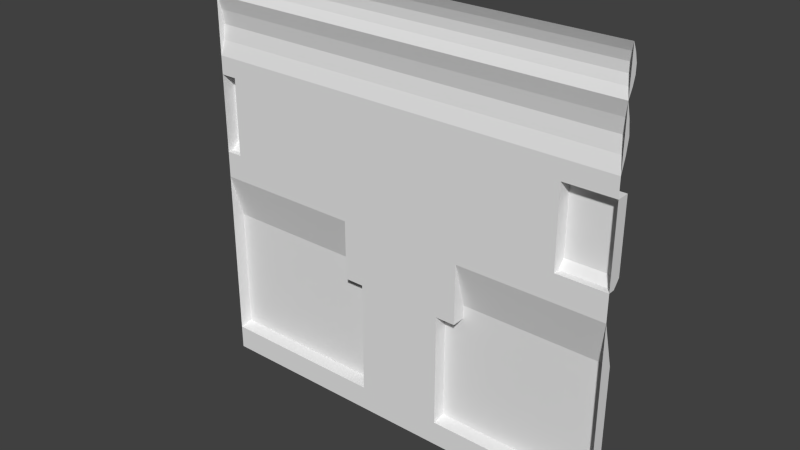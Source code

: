 # Source: maint2_5.blend  (saved by Blender 2.76.0; exported with 4.5.12 LTS)
import bpy
from mathutils import Matrix  # noqa: F401  (used for matrix-valued properties, if any)

bpy.ops.wm.read_factory_settings(use_empty=True)
scene = bpy.context.scene
scene.name = 'Scene'

# ---- collections
col_collection_1 = bpy.data.collections.new('Collection 1'); scene.collection.children.link(col_collection_1)

# ---- materials (node trees are filled in below, after node groups)
mat_maint2_5 = bpy.data.materials.new('maint2_5')
mat_maint2_5.alpha_threshold = 0.0
mat_maint2_5.use_transparent_shadow = False
mat_maint2_5.roughness = 0.5

# ---- material node trees

# ---- world
world_world = bpy.data.worlds.new('World'); scene.world = world_world
world_world.color = (0.05088, 0.05088, 0.05088)
world_world.use_sun_shadow = False
world_world.sun_shadow_jitter_overblur = 0.0
world_world.cycles.sampling_method = 'MANUAL'
world_world.cycles.sample_map_resolution = 256

# ---- meshes
me_maint2_5 = bpy.data.meshes.new('maint2_5')
me_maint2_5.from_pydata([(1.28, -1.2, -0.36), (-1.28, -1.28, -1.28), (1.28, -1.2, -1.12), (-1.28, -1.28, 1.28), (1.28, -1.28, -0.07996), (-1.28, -1.28, 1.021), (-1.28, -1.255, 1.073), (-1.28, -1.24, 1.124), (-1.28, -1.24, 1.176), (-1.28, -1.255, 1.228), (1.28, -1.28, -1.133), (-1.28, -1.28, 0.6729), (-1.28, -1.254, 0.7598), (-1.28, -1.24, 0.8468), (-1.28, -1.254, 0.9337), (1.28, -1.254, 0.9337), (1.28, -1.24, 0.8468), (1.28, -1.254, 0.7598), (1.28, -1.28, 0.6729), (1.28, -1.255, 1.228), (1.28, -1.24, 1.176), (1.28, -1.24, 1.124), (1.28, -1.255, 1.073), (-1.28, -1.28, -1.133), (-1.28, -1.28, -0.07996), (1.28, -1.28, 1.021), (-1.28, -1.2, -1.12), (1.28, -1.28, 1.28), (-1.28, -1.2, -0.36), (1.28, -1.28, -1.28), (1.28, -1.28, 0.08159), (-1.28, -1.28, 0.08159), (0.9815, -1.28, 0.08159), (-1.18, -1.28, 0.08159), (-1.28, -1.28, 0.56), (1.28, -1.28, 0.56), (0.9815, -1.28, 0.56), (-1.18, -1.28, 0.56), (1.28, -1.2, 0.1302), (1.28, -1.24, 0.08159), (-1.28, -1.24, 0.08159), (-1.28, -1.2, 0.1302), (0.9815, -1.2, 0.1302), (0.9815, -1.24, 0.08159), (0.9815, -1.2, 0.56), (-1.18, -1.2, 0.1302), (-1.18, -1.24, 0.08159), (-1.18, -1.2, 0.56), (-1.28, -1.2, 0.56), (1.28, -1.2, 0.56), (-0.2414, -1.2, -1.12), (0.2814, -1.2, -1.12), (-0.2414, -1.2, -0.4407), (0.2814, -1.2, -0.4407), (-0.3602, -1.2, -0.36), (-0.3602, -1.2, -0.4407), (0.4007, -1.2, -0.36), (0.4007, -1.2, -0.4407), (-0.3602, -1.28, -0.07996), (0.4007, -1.28, -0.07996), (-0.2414, -1.28, -0.4426), (-0.2414, -1.28, -1.122), (0.2814, -1.28, -1.122), (0.2814, -1.28, -0.4426), (0.4007, -1.28, -0.4426), (-0.3602, -1.28, -0.4426), (-0.2414, -1.28, -1.133), (0.2814, -1.28, -1.133)], [], [(8, 6, 9), (34, 41, 31), (5, 14, 12), (27, 22, 19), (59, 64, 63), (0, 4, 10), (31, 40, 46), (14, 5, 15), (5, 25, 15), (51, 53, 57), (62, 61, 60), (22, 25, 5), (8, 7, 6), (58, 54, 28), (21, 22, 6), (38, 49, 35), (59, 63, 58), (20, 21, 7), (29, 1, 66), (12, 13, 17), (19, 20, 8), (28, 26, 23), (30, 32, 39), (58, 36, 59), (27, 19, 9), (24, 58, 28), (24, 31, 33), (39, 38, 30), (6, 5, 3), (40, 31, 41), (14, 13, 12), (17, 16, 15), (48, 34, 47), (41, 48, 45), (15, 25, 18), (20, 19, 22), (10, 29, 67), (48, 47, 45), (60, 58, 63), (58, 24, 33), (56, 57, 64), (55, 50, 26), (18, 35, 36), (18, 11, 12), (22, 21, 20), (60, 65, 58), (17, 18, 12), (28, 54, 55), (2, 51, 57), (46, 40, 45), (32, 4, 59), (32, 30, 4), (11, 18, 36), (56, 59, 0), (35, 30, 38), (64, 57, 63), (35, 49, 44), (9, 19, 8), (37, 36, 58), (15, 16, 13), (62, 67, 61), (14, 15, 13), (44, 49, 42), (42, 38, 39), (49, 38, 42), (36, 42, 32), (36, 44, 42), (40, 41, 45), (54, 58, 65), (33, 46, 45), (34, 48, 41), (60, 52, 65), (13, 16, 17), (33, 45, 37), (33, 37, 58), (59, 56, 64), (7, 21, 6), (26, 28, 55), (57, 56, 0), (36, 35, 44), (18, 17, 15), (37, 11, 36), (52, 50, 55), (47, 37, 45), (12, 11, 5), (34, 37, 47), (32, 43, 39), (43, 42, 39), (50, 52, 60), (3, 9, 6), (63, 62, 60), (43, 32, 42), (61, 50, 60), (0, 2, 57), (6, 22, 5), (55, 54, 65), (52, 55, 65), (1, 23, 66), (36, 32, 59), (67, 62, 51), (59, 4, 0), (3, 27, 9), (24, 28, 23), (53, 51, 63), (37, 34, 11), (57, 53, 63), (51, 62, 63), (2, 10, 51), (66, 67, 29), (23, 26, 66), (27, 25, 22), (67, 66, 61), (61, 66, 50), (26, 50, 66), (10, 67, 51), (2, 0, 10), (33, 31, 46), (8, 20, 7)])
_uv = me_maint2_5.uv_layers.new(name='UVMap')
_uv.uv.foreach_set('vector', [0.9984, 0.9595, 0.9984, 0.9189, 0.9984, 0.9797, 0.9992, 0.7185, 0.9992, 0.5512, 0.9992, 0.5322, 0.9984, 0.8987, 0.9984, 0.8647, 0.9984, 0.7968, 0.0, 1.0, 0.0, 0.9189, 0.0, 0.9797, 0.3435, 0.4688, 0.3434, 0.3279, 0.3901, 0.3279, -0.0031, 0.3594, -0.0031, 0.4688, -0.0031, 0.05723, 1.0, 0.5319, 1.0, 0.5319, 0.961, 0.5319, 1.0, 0.8647, 1.0, 0.8987, 0.0, 0.8647, 1.0, 0.8987, 0.0, 0.8987, 0.0, 0.8647, 0.3901, 0.06255, 0.3901, 0.3279, 0.3434, 0.3279, 0.3901, 0.06255, 0.5943, 0.06255, 0.5943, 0.3279, 0.0, 0.9189, 0.0, 0.8987, 1.0, 0.8987, 0.9984, 0.9595, 0.9984, 0.9392, 0.9984, 0.9189, 0.6408, 0.4688, 0.6407, 0.3594, 1.0, 0.3594, 0.0, 0.9392, 0.0, 0.9189, 1.0, 0.9189, 0.0, 0.5512, 0.0, 0.7185, 0.0, 0.7185, 0.3435, 0.4688, 0.3901, 0.3279, 0.6408, 0.4688, 0.0, 0.9595, 0.0, 0.9392, 1.0, 0.9392, 0.0, 0.0, 1.0, 0.0, 0.5943, 0.05723, 1.0, 0.7968, 1.0, 0.8308, 0.0, 0.7968, 0.0, 0.9797, 0.0, 0.9595, 1.0, 0.9595, 0.9969, 0.3594, 0.9969, 0.06255, 0.9969, 0.05723, 0.0, 0.5319, 0.1166, 0.5319, 0.0, 0.5319, 0.6408, 0.4688, 0.1166, 0.7187, 0.3435, 0.4688, 0.0, 1.0, 0.0, 0.9797, 1.0, 0.9797, 1.0, 0.4688, 0.6408, 0.4688, 1.0, 0.3594, 1.0, 0.4688, 1.0, 0.5319, 0.961, 0.5319, 0.0, 0.5322, 0.0, 0.5512, 0.0, 0.5322, 0.9984, 0.9189, 0.9984, 0.8987, 0.9984, 1.0, 0.9992, 0.5322, 0.9992, 0.5322, 0.9992, 0.5512, 0.9984, 0.8647, 0.9984, 0.8308, 0.9984, 0.7968, 0.0, 0.7968, 0.0, 0.8308, 0.0, 0.8647, 0.9989, 0.7184, 0.9989, 0.7184, 0.961, 0.7184, 1.0, 0.5509, 1.0, 0.7187, 0.961, 0.5509, 0.0, 0.8647, 0.0, 0.8987, 0.0, 0.7628, 0.0, 0.9595, 0.0, 0.9797, 0.0, 0.9189, 0.0, 0.05723, 0.0, 0.0, 0.3901, 0.05723, 1.0, 0.7187, 0.961, 0.7187, 0.961, 0.5509, 0.5943, 0.3279, 0.6408, 0.4688, 0.3901, 0.3279, 0.6408, 0.4688, 1.0, 0.4688, 0.961, 0.5319, 0.3435, 0.3594, 0.3434, 0.3279, 0.3434, 0.3279, 0.6406, 0.3279, 0.5943, 0.06255, 1.0, 0.06255, 0.0, 0.7628, -6.366e-12, 0.7187, 0.1166, 0.7187, 0.0, 0.7628, 1.0, 0.7628, 1.0, 0.7968, 0.0, 0.9189, 0.0, 0.9392, 0.0, 0.9595, 0.5943, 0.3279, 0.6406, 0.3279, 0.6408, 0.4688, 0.0, 0.7968, 0.0, 0.7628, 1.0, 0.7968, 1.0, 0.3594, 0.6407, 0.3594, 0.6406, 0.3279, 0.0, 0.06255, 0.3901, 0.06255, 0.3434, 0.3279, 0.961, 0.5319, 1.0, 0.5319, 0.961, 0.5509, 0.1166, 0.5319, 0.0, 0.4688, 0.3435, 0.4688, 0.1166, 0.5319, 0.0, 0.5319, 0.0, 0.4688, 1.0, 0.7628, 0.0, 0.7628, 0.1166, 0.7187, 0.3435, 0.3594, 0.3435, 0.4688, 0.0, 0.3594, 0.0, 0.7185, 0.0, 0.5322, 0.0, 0.5512, 0.3434, 0.3279, 0.3434, 0.3279, 0.3901, 0.3279, -6.366e-12, 0.7187, -6.366e-12, 0.7187, 0.1166, 0.7187, 1.0, 0.9797, 0.0, 0.9797, 1.0, 0.9595, 0.961, 0.7187, 0.1166, 0.7187, 0.6408, 0.4688, 0.0, 0.8647, 0.0, 0.8308, 1.0, 0.8308, 0.3913, 0.06923, 0.3913, 0.06461, 0.5929, 0.06923, 1.0, 0.8647, 0.0, 0.8647, 1.0, 0.8308, 0.1166, 0.7187, -6.366e-12, 0.7187, 0.1166, 0.5509, 0.1166, 0.5509, 0.0, 0.5509, 0.0, 0.5319, -6.366e-12, 0.7187, 0.0, 0.5509, 0.1166, 0.5509, 0.1166, 0.7187, 0.1166, 0.5509, 0.1166, 0.5319, 0.1166, 0.7187, 0.1166, 0.7187, 0.1166, 0.5509, 1.0, 0.5319, 1.0, 0.5509, 0.961, 0.5509, 0.6407, 0.3594, 0.6408, 0.4688, 0.642, 0.3279, 0.961, 0.5319, 0.961, 0.5319, 0.961, 0.5509, 0.9992, 0.7185, 0.9992, 0.7185, 0.9992, 0.5512, 0.5943, 0.3279, 0.5943, 0.3279, 0.6406, 0.3279, 1.0, 0.8308, 0.0, 0.8308, 0.0, 0.7968, 0.961, 0.5319, 0.961, 0.5509, 0.961, 0.7187, 0.961, 0.5319, 0.961, 0.7187, 0.6408, 0.4688, 0.3435, 0.4688, 0.3435, 0.3594, 0.3434, 0.3279, 1.0, 0.9392, 0.0, 0.9392, 1.0, 0.9189, 1.0, 0.06255, 1.0, 0.3594, 0.6406, 0.3279, 0.3434, 0.3279, 0.3435, 0.3594, 0.0, 0.3594, 0.1166, 0.7187, -6.366e-12, 0.7187, 0.1166, 0.7187, 0.0, 0.7628, 0.0, 0.7968, 0.0, 0.8647, 0.961, 0.7187, 1.0, 0.7628, 0.1166, 0.7187, 0.5943, 0.3279, 0.5943, 0.06255, 0.6406, 0.3279, 0.961, 0.7187, 0.961, 0.7187, 0.961, 0.5509, 0.9984, 0.7968, 0.9984, 0.7628, 0.9984, 0.8987, 0.9989, 0.7184, 0.961, 0.7184, 0.961, 0.7184, 0.1166, 0.5319, 0.1166, 0.5319, 0.0, 0.5319, 0.1166, 0.5319, 0.1166, 0.5509, 0.0, 0.5319, 0.5943, 0.06255, 0.5943, 0.3279, 0.5943, 0.3279, 0.9984, 1.0, 0.9984, 0.9797, 0.9984, 0.9189, 0.3901, 0.3279, 0.3901, 0.06255, 0.5943, 0.3279, 0.1166, 0.5319, 0.1166, 0.5319, 0.1166, 0.5509, 0.5943, 0.06255, 0.5943, 0.06255, 0.5943, 0.3279, 0.0, 0.3594, 0.0, 0.06255, 0.3434, 0.3279, 1.0, 0.9189, 0.0, 0.9189, 1.0, 0.8987, 0.642, 0.3279, 0.6407, 0.3594, 0.642, 0.3279, 0.5943, 0.3279, 0.6406, 0.3279, 0.6406, 0.3279, 1.0, 0.0, 1.0, 0.05723, 0.5943, 0.05723, 0.1166, 0.7187, 0.1166, 0.5319, 0.3435, 0.4688, 0.3877, 0.06451, 0.3877, 0.0693, 0.3877, 0.07011, 0.3435, 0.4688, 0.0, 0.4688, 0.0, 0.3594, 1.0, 1.0, 0.0, 1.0, 1.0, 0.9797, 0.9969, 0.4688, 0.9969, 0.3594, 0.9969, 0.05723, 0.3901, 0.3279, 0.3901, 0.06255, 0.3901, 0.3279, 0.961, 0.7187, 1.0, 0.7187, 1.0, 0.7628, 0.3434, 0.3279, 0.3901, 0.3279, 0.3901, 0.3279, 0.3901, 0.06255, 0.3901, 0.06255, 0.3901, 0.3279, 0.0, 0.03794, 0.0, 0.03262, 0.3852, 0.03794, 0.5943, 0.05723, 0.3901, 0.05723, 0.0, 0.0, 1.0, 0.03262, 1.0, 0.03794, 0.6041, 0.03262, 0.0, 1.0, 0.0, 0.8987, 0.0, 0.9189, 0.3913, 0.06461, 0.5929, 0.06461, 0.5929, 0.06923, 0.5964, 0.0693, 0.5964, 0.06451, 0.5964, 0.07011, 1.0, 0.03794, 0.6075, 0.03689, 0.6041, 0.03262, 0.0, 0.03262, 0.3851, 0.03744, 0.3852, 0.03794, -0.0031, 0.06255, -0.0031, 0.3594, -0.0031, 0.05723, 0.961, 0.5319, 1.0, 0.5319, 0.961, 0.5319, 1.0, 0.9595, 0.0, 0.9595, 1.0, 0.9392])
me_maint2_5.materials.append(mat_maint2_5)
me_maint2_5.use_remesh_preserve_volume = False
me_maint2_5.use_remesh_preserve_attributes = False
me_maint2_5.use_mirror_vertex_groups = False
me_maint2_5.update()

# ---- objects
ob_maint2_5_mesh = bpy.data.objects.new('maint2_5_mesh', me_maint2_5)

# ---- transforms, parenting, visibility, modifiers, constraints
ob_maint2_5_mesh.location = (0.0, 0.0, 0.0)
ob_maint2_5_mesh.lineart.crease_threshold = 0.0

# ---- collection membership
col_collection_1.objects.link(ob_maint2_5_mesh)

# ---- scene / render settings (as saved in the file)
scene.frame_start = 1; scene.frame_end = 2; scene.frame_set(1)
scene.render.engine = 'BLENDER_EEVEE_NEXT'
scene.render.resolution_percentage = 50
scene.render.dither_intensity = 0.0
scene.cycles.use_denoising = False
scene.cycles.samples = 10
scene.cycles.sampling_pattern = 'TABULATED_SOBOL'
scene.cycles.light_sampling_threshold = 0.0
scene.cycles.use_adaptive_sampling = False
scene.cycles.use_light_tree = False
scene.cycles.blur_glossy = 0.0
scene.cycles.pixel_filter_type = 'GAUSSIAN'
scene.cycles.sample_clamp_indirect = 0.0
scene.view_settings.view_transform = 'Standard'
bpy.context.view_layer.update()

# ---- added for rendering (the .blend has no active camera and no usable light): camera, sun
cam_auto = bpy.data.cameras.new('AutoCamera')
cam_auto.lens = 50.0
cam_auto.sensor_width = 36.0
cam_auto.clip_end = 1000.0
ob_auto_camera = bpy.data.objects.new('AutoCamera', cam_auto)
scene.collection.objects.link(ob_auto_camera)
ob_auto_camera.location = (3.35049, -5.26059, 2.68039)
ob_auto_camera.rotation_euler = (1.09748, -7.21219e-08, 0.694738)
scene.camera = ob_auto_camera
light_auto_sun = bpy.data.lights.new('AutoSun', 'SUN')
light_auto_sun.energy = 3.0
light_auto_sun.angle = 0.0523599
ob_auto_sun = bpy.data.objects.new('AutoSun', light_auto_sun)
scene.collection.objects.link(ob_auto_sun)
ob_auto_sun.rotation_euler = (0.872665, 0.174533, 0.523599)
bpy.context.view_layer.update()
